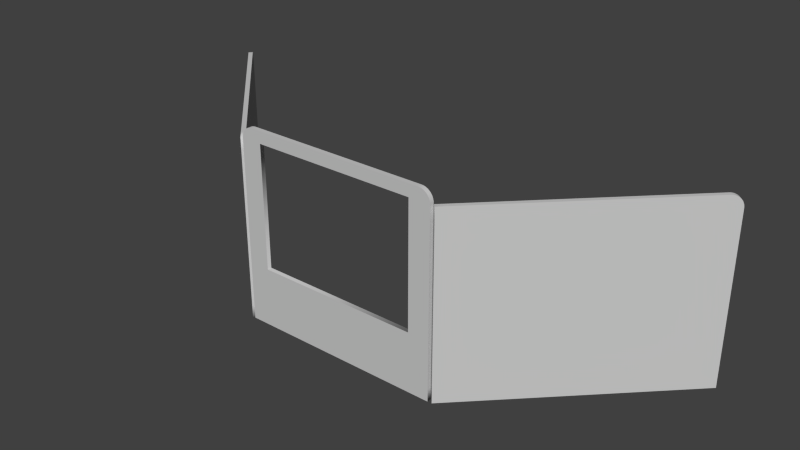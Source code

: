 # Source: Churchill_objects.blend  (saved by Blender 2.63.0; exported with 4.5.12 LTS)
import bpy
from mathutils import Matrix  # noqa: F401  (used for matrix-valued properties, if any)

bpy.ops.wm.read_factory_settings(use_empty=True)
scene = bpy.context.scene
scene.name = 'Scene'

# ---- collections
col_collection_1 = bpy.data.collections.new('Collection 1'); scene.collection.children.link(col_collection_1)

# ---- materials (node trees are filled in below, after node groups)
mat_svgmat_001 = bpy.data.materials.new('SVGMat.001')
mat_svgmat_001.alpha_threshold = 0.0
mat_svgmat_001.use_transparent_shadow = False
mat_svgmat_001.diffuse_color = (0.6, 0.6, 0.6, 1.0)
mat_svgmat_001.roughness = 0.5
mat_svgmat_001.line_color = (0.0, 0.0, 0.0, 1.0)
mat_svgmat_002 = bpy.data.materials.new('SVGMat.002')
mat_svgmat_002.alpha_threshold = 0.0
mat_svgmat_002.use_transparent_shadow = False
mat_svgmat_002.diffuse_color = (0.6, 0.6, 0.6, 1.0)
mat_svgmat_002.roughness = 0.5
mat_svgmat_002.line_color = (0.0, 0.0, 0.0, 1.0)

# ---- material node trees

# ---- world
world_world = bpy.data.worlds.new('World'); scene.world = world_world
world_world.color = (0.05088, 0.05088, 0.05088)
world_world.use_sun_shadow = False
world_world.sun_shadow_jitter_overblur = 0.0
world_world.cycles.sampling_method = 'MANUAL'
world_world.cycles.sample_map_resolution = 256

# ---- meshes
me_set_side = bpy.data.meshes.new('Set Side')
me_set_side.from_pydata([(-0.8889, 0.8333, 0.02), (-0.7195, 0.8333, 0.02), (-0.5304, 0.8333, 0.02), (-0.3281, 0.8333, 0.02), (-0.1193, 0.8333, 0.02), (0.08944, 0.8333, 0.02), (0.2917, 0.8333, 0.02), (0.4808, 0.8333, 0.02), (0.6502, 0.8333, 0.02), (0.7934, 0.8333, 0.02), (0.9038, 0.8333, 0.02), (0.9749, 0.8333, 0.02), (1.0, 0.8333, 0.02), (1.015, 0.8323, 0.02), (1.03, 0.8294, 0.02), (1.043, 0.8246, 0.02), (1.056, 0.8182, 0.02), (1.068, 0.8102, 0.02), (1.079, 0.8009, 0.02), (1.088, 0.7902, 0.02), (1.096, 0.7784, 0.02), (1.102, 0.7656, 0.02), (1.107, 0.7518, 0.02), (1.11, 0.7373, 0.02), (1.111, 0.7222, 0.02), (1.111, -0.6111, 0.02), (1.111, -0.7222, 0.02), (1.111, -0.8333, 0.02), (1.0, -0.8333, 0.02), (-0.8889, -0.8333, 0.02), (-1.0, -0.8333, 0.02), (-1.111, -0.8333, 0.02), (-1.111, -0.7222, 0.02), (-1.111, -0.6111, 0.02), (-1.111, 0.7222, 0.02), (-1.111, 0.8333, 0.02), (-1.0, 0.8333, 0.02), (-0.8889, 0.8333, -0.02), (-0.7195, 0.8333, -0.02), (-0.5304, 0.8333, -0.02), (-0.3281, 0.8333, -0.02), (-0.1193, 0.8333, -0.02), (0.08944, 0.8333, -0.02), (0.2917, 0.8333, -0.02), (0.4808, 0.8333, -0.02), (0.6502, 0.8333, -0.02), (0.7934, 0.8333, -0.02), (0.9038, 0.8333, -0.02), (0.9749, 0.8333, -0.02), (1.0, 0.8333, -0.02), (1.015, 0.8323, -0.02), (1.03, 0.8294, -0.02), (1.043, 0.8246, -0.02), (1.056, 0.8182, -0.02), (1.068, 0.8102, -0.02), (1.079, 0.8009, -0.02), (1.088, 0.7902, -0.02), (1.096, 0.7784, -0.02), (1.102, 0.7656, -0.02), (1.107, 0.7518, -0.02), (1.11, 0.7373, -0.02), (1.111, 0.7222, -0.02), (1.111, -0.6111, -0.02), (1.111, -0.7222, -0.02), (1.111, -0.8333, -0.02), (1.0, -0.8333, -0.02), (-0.8889, -0.8333, -0.02), (-1.0, -0.8333, -0.02), (-1.111, -0.8333, -0.02), (-1.111, -0.7222, -0.02), (-1.111, -0.6111, -0.02), (-1.111, 0.7222, -0.02), (-1.111, 0.8333, -0.02), (-1.0, 0.8333, -0.02), (-0.8889, 0.8333, -0.02), (-0.8889, 0.8333, 0.02), (-0.7195, 0.8333, -0.02), (-0.7195, 0.8333, 0.02), (-0.5304, 0.8333, -0.02), (-0.5304, 0.8333, 0.02), (-0.3281, 0.8333, -0.02), (-0.3281, 0.8333, 0.02), (-0.1193, 0.8333, -0.02), (-0.1193, 0.8333, 0.02), (0.08944, 0.8333, -0.02), (0.08944, 0.8333, 0.02), (0.2917, 0.8333, -0.02), (0.2917, 0.8333, 0.02), (0.4808, 0.8333, -0.02), (0.4808, 0.8333, 0.02), (0.6502, 0.8333, -0.02), (0.6502, 0.8333, 0.02), (0.7934, 0.8333, -0.02), (0.7934, 0.8333, 0.02), (0.9038, 0.8333, -0.02), (0.9038, 0.8333, 0.02), (0.9749, 0.8333, -0.02), (0.9749, 0.8333, 0.02), (1.0, 0.8333, -0.02), (1.0, 0.8333, 0.02), (1.015, 0.8323, -0.02), (1.015, 0.8323, 0.02), (1.03, 0.8294, -0.02), (1.03, 0.8294, 0.02), (1.043, 0.8246, -0.02), (1.043, 0.8246, 0.02), (1.056, 0.8182, -0.02), (1.056, 0.8182, 0.02), (1.068, 0.8102, -0.02), (1.068, 0.8102, 0.02), (1.079, 0.8009, -0.02), (1.079, 0.8009, 0.02), (1.088, 0.7902, -0.02), (1.088, 0.7902, 0.02), (1.096, 0.7784, -0.02), (1.096, 0.7784, 0.02), (1.102, 0.7656, -0.02), (1.102, 0.7656, 0.02), (1.107, 0.7518, -0.02), (1.107, 0.7518, 0.02), (1.11, 0.7373, -0.02), (1.11, 0.7373, 0.02), (1.111, 0.7222, -0.02), (1.111, 0.7222, 0.02), (1.111, -0.6111, -0.02), (1.111, -0.6111, 0.02), (1.111, -0.7222, -0.02), (1.111, -0.7222, 0.02), (1.111, -0.8333, -0.02), (1.111, -0.8333, 0.02), (1.0, -0.8333, -0.02), (1.0, -0.8333, 0.02), (-0.8889, -0.8333, -0.02), (-0.8889, -0.8333, 0.02), (-1.0, -0.8333, -0.02), (-1.0, -0.8333, 0.02), (-1.111, -0.8333, -0.02), (-1.111, -0.8333, 0.02), (-1.111, -0.7222, -0.02), (-1.111, -0.7222, 0.02), (-1.111, -0.6111, -0.02), (-1.111, -0.6111, 0.02), (-1.111, 0.7222, -0.02), (-1.111, 0.7222, 0.02), (-1.111, 0.8333, -0.02), (-1.111, 0.8333, 0.02), (-1.0, 0.8333, -0.02), (-1.0, 0.8333, 0.02)], [], [(34, 36, 35), (34, 0, 36), (34, 1, 0), (34, 2, 1), (34, 3, 2), (34, 4, 3), (34, 5, 4), (34, 6, 5), (34, 7, 6), (34, 8, 7), (34, 9, 8), (34, 10, 9), (34, 11, 10), (34, 12, 11), (34, 13, 12), (34, 14, 13), (34, 15, 14), (34, 16, 15), (34, 17, 16), (34, 18, 17), (34, 19, 18), (34, 20, 19), (34, 21, 20), (34, 22, 21), (34, 23, 22), (34, 24, 23), (33, 24, 34), (33, 25, 24), (32, 25, 33), (32, 26, 25), (31, 26, 32), (31, 27, 26), (30, 27, 31), (29, 27, 30), (28, 27, 29), (73, 71, 72), (37, 71, 73), (38, 71, 37), (39, 71, 38), (40, 71, 39), (41, 71, 40), (42, 71, 41), (43, 71, 42), (44, 71, 43), (45, 71, 44), (46, 71, 45), (47, 71, 46), (48, 71, 47), (49, 71, 48), (50, 71, 49), (51, 71, 50), (52, 71, 51), (53, 71, 52), (54, 71, 53), (55, 71, 54), (56, 71, 55), (57, 71, 56), (58, 71, 57), (59, 71, 58), (60, 71, 59), (61, 71, 60), (61, 70, 71), (62, 70, 61), (62, 69, 70), (63, 69, 62), (63, 68, 69), (64, 68, 63), (64, 67, 68), (64, 66, 67), (64, 65, 66), (75, 77, 76, 74), (77, 79, 78, 76), (79, 81, 80, 78), (81, 83, 82, 80), (83, 85, 84, 82), (85, 87, 86, 84), (87, 89, 88, 86), (89, 91, 90, 88), (91, 93, 92, 90), (93, 95, 94, 92), (95, 97, 96, 94), (97, 99, 98, 96), (99, 101, 100, 98), (101, 103, 102, 100), (103, 105, 104, 102), (105, 107, 106, 104), (107, 109, 108, 106), (109, 111, 110, 108), (111, 113, 112, 110), (113, 115, 114, 112), (115, 117, 116, 114), (117, 119, 118, 116), (119, 121, 120, 118), (121, 123, 122, 120), (123, 125, 124, 122), (125, 127, 126, 124), (127, 129, 128, 126), (129, 131, 130, 128), (131, 133, 132, 130), (133, 135, 134, 132), (135, 137, 136, 134), (137, 139, 138, 136), (139, 141, 140, 138), (141, 143, 142, 140), (143, 145, 144, 142), (145, 147, 146, 144), (147, 75, 74, 146)])
me_set_side.polygons.foreach_set('use_smooth', [0, 0, 0, 0, 0, 0, 0, 0, 0, 0, 0, 0, 0, 0, 0, 0, 0, 0, 0, 0, 0, 0, 0, 0, 0, 0, 0, 0, 0, 0, 0, 0, 0, 0, 0, 0, 0, 0, 0, 0, 0, 0, 0, 0, 0, 0, 0, 0, 0, 0, 0, 0, 0, 0, 0, 0, 0, 0, 0, 0, 0, 0, 0, 0, 0, 0, 0, 0, 0, 0, 1, 1, 1, 1, 1, 1, 1, 1, 1, 1, 1, 1, 1, 1, 1, 1, 1, 1, 1, 1, 1, 1, 1, 1, 1, 1, 1, 1, 1, 1, 1, 1, 1, 1, 1, 1, 1])
me_set_side.materials.append(mat_svgmat_001)
me_set_side.use_remesh_preserve_volume = False
me_set_side.use_remesh_preserve_attributes = False
me_set_side.use_mirror_vertex_groups = False
me_set_side.update()
me_central_set = bpy.data.meshes.new('Central Set')
me_central_set.from_pydata([(0.8485, 0.8879, 0.02), (0.8629, 0.8849, 0.02), (0.8767, 0.8802, 0.02), (0.8895, 0.8738, 0.02), (0.9013, 0.8658, 0.02), (0.912, 0.8564, 0.02), (0.9214, 0.8458, 0.02), (0.9293, 0.8339, 0.02), (0.9357, 0.8211, 0.02), (0.9405, 0.8074, 0.02), (0.9434, 0.7929, 0.02), (0.9444, 0.7778, 0.02), (0.9444, -0.6667, 0.02), (0.9444, -0.7778, 0.02), (0.9444, -0.8889, 0.02), (0.8333, -0.8889, 0.02), (-0.8333, -0.8889, 0.02), (-0.9444, -0.8889, 0.02), (-0.9444, -0.7778, 0.02), (-0.9444, -0.6667, 0.02), (-0.9444, -0.5371, 0.02), (-0.9444, -0.3925, 0.02), (-0.9444, -0.2378, 0.02), (-0.9444, -0.07819, 0.02), (-0.9444, 0.08147, 0.02), (-0.9444, 0.2361, 0.02), (-0.9444, 0.3807, 0.02), (-0.9444, 0.5103, 0.02), (-0.9444, 0.6198, 0.02), (-0.9444, 0.7042, 0.02), (-0.9444, 0.7586, 0.02), (-0.9444, 0.7778, 0.02), (-0.9434, 0.7929, 0.02), (-0.9405, 0.8074, 0.02), (-0.9357, 0.8211, 0.02), (-0.9293, 0.8339, 0.02), (-0.9214, 0.8458, 0.02), (-0.912, 0.8564, 0.02), (-0.9013, 0.8658, 0.02), (-0.8895, 0.8738, 0.02), (-0.8767, 0.8802, 0.02), (-0.8629, 0.8849, 0.02), (-0.8485, 0.8879, 0.02), (-0.8333, 0.8889, 0.02), (-0.8005, 0.8889, 0.02), (-0.7099, 0.8889, 0.02), (-0.5729, 0.8889, 0.02), (-0.4012, 0.8889, 0.02), (-0.2064, 0.8889, 0.02), (2.384e-07, 0.8889, 0.02), (0.2064, 0.8889, 0.02), (0.4012, 0.8889, 0.02), (0.5729, 0.8889, 0.02), (0.7099, 0.8889, 0.02), (0.8005, 0.8889, 0.02), (0.8333, 0.8889, 0.02), (0.75, -0.3462, 0.02), (0.75, 0.7788, 0.02), (-0.75, 0.7788, 0.02), (-0.75, -0.3462, 0.02), (0.8485, 0.8879, -0.02), (0.8629, 0.8849, -0.02), (0.8767, 0.8802, -0.02), (0.8895, 0.8738, -0.02), (0.9013, 0.8658, -0.02), (0.912, 0.8564, -0.02), (0.9214, 0.8458, -0.02), (0.9293, 0.8339, -0.02), (0.9357, 0.8211, -0.02), (0.9405, 0.8074, -0.02), (0.9434, 0.7929, -0.02), (0.9444, 0.7778, -0.02), (0.9444, -0.6667, -0.02), (0.9444, -0.7778, -0.02), (0.9444, -0.8889, -0.02), (0.8333, -0.8889, -0.02), (-0.8333, -0.8889, -0.02), (-0.9444, -0.8889, -0.02), (-0.9444, -0.7778, -0.02), (-0.9444, -0.6667, -0.02), (-0.9444, -0.5371, -0.02), (-0.9444, -0.3925, -0.02), (-0.9444, -0.2378, -0.02), (-0.9444, -0.07819, -0.02), (-0.9444, 0.08147, -0.02), (-0.9444, 0.2361, -0.02), (-0.9444, 0.3807, -0.02), (-0.9444, 0.5103, -0.02), (-0.9444, 0.6198, -0.02), (-0.9444, 0.7042, -0.02), (-0.9444, 0.7586, -0.02), (-0.9444, 0.7778, -0.02), (-0.9434, 0.7929, -0.02), (-0.9405, 0.8074, -0.02), (-0.9357, 0.8211, -0.02), (-0.9293, 0.8339, -0.02), (-0.9214, 0.8458, -0.02), (-0.912, 0.8564, -0.02), (-0.9013, 0.8658, -0.02), (-0.8895, 0.8738, -0.02), (-0.8767, 0.8802, -0.02), (-0.8629, 0.8849, -0.02), (-0.8485, 0.8879, -0.02), (-0.8333, 0.8889, -0.02), (-0.8005, 0.8889, -0.02), (-0.7099, 0.8889, -0.02), (-0.5729, 0.8889, -0.02), (-0.4012, 0.8889, -0.02), (-0.2064, 0.8889, -0.02), (2.384e-07, 0.8889, -0.02), (0.2064, 0.8889, -0.02), (0.4012, 0.8889, -0.02), (0.5729, 0.8889, -0.02), (0.7099, 0.8889, -0.02), (0.8005, 0.8889, -0.02), (0.8333, 0.8889, -0.02), (0.75, -0.3462, -0.02), (0.75, 0.7788, -0.02), (-0.75, 0.7788, -0.02), (-0.75, -0.3462, -0.02), (0.8485, 0.8879, -0.02), (0.8485, 0.8879, 0.02), (0.8629, 0.8849, -0.02), (0.8629, 0.8849, 0.02), (0.8767, 0.8802, -0.02), (0.8767, 0.8802, 0.02), (0.8895, 0.8738, -0.02), (0.8895, 0.8738, 0.02), (0.9013, 0.8658, -0.02), (0.9013, 0.8658, 0.02), (0.912, 0.8564, -0.02), (0.912, 0.8564, 0.02), (0.9214, 0.8458, -0.02), (0.9214, 0.8458, 0.02), (0.9293, 0.8339, -0.02), (0.9293, 0.8339, 0.02), (0.9357, 0.8211, -0.02), (0.9357, 0.8211, 0.02), (0.9405, 0.8074, -0.02), (0.9405, 0.8074, 0.02), (0.9434, 0.7929, -0.02), (0.9434, 0.7929, 0.02), (0.9444, 0.7778, -0.02), (0.9444, 0.7778, 0.02), (0.9444, -0.6667, -0.02), (0.9444, -0.6667, 0.02), (0.9444, -0.7778, -0.02), (0.9444, -0.7778, 0.02), (0.9444, -0.8889, -0.02), (0.9444, -0.8889, 0.02), (0.8333, -0.8889, -0.02), (0.8333, -0.8889, 0.02), (-0.8333, -0.8889, -0.02), (-0.8333, -0.8889, 0.02), (-0.9444, -0.8889, -0.02), (-0.9444, -0.8889, 0.02), (-0.9444, -0.7778, -0.02), (-0.9444, -0.7778, 0.02), (-0.9444, -0.6667, -0.02), (-0.9444, -0.6667, 0.02), (-0.9444, -0.5371, -0.02), (-0.9444, -0.5371, 0.02), (-0.9444, -0.3925, -0.02), (-0.9444, -0.3925, 0.02), (-0.9444, -0.2378, -0.02), (-0.9444, -0.2378, 0.02), (-0.9444, -0.07819, -0.02), (-0.9444, -0.07819, 0.02), (-0.9444, 0.08147, -0.02), (-0.9444, 0.08147, 0.02), (-0.9444, 0.2361, -0.02), (-0.9444, 0.2361, 0.02), (-0.9444, 0.3807, -0.02), (-0.9444, 0.3807, 0.02), (-0.9444, 0.5103, -0.02), (-0.9444, 0.5103, 0.02), (-0.9444, 0.6198, -0.02), (-0.9444, 0.6198, 0.02), (-0.9444, 0.7042, -0.02), (-0.9444, 0.7042, 0.02), (-0.9444, 0.7586, -0.02), (-0.9444, 0.7586, 0.02), (-0.9444, 0.7778, -0.02), (-0.9444, 0.7778, 0.02), (-0.9434, 0.7929, -0.02), (-0.9434, 0.7929, 0.02), (-0.9405, 0.8074, -0.02), (-0.9405, 0.8074, 0.02), (-0.9357, 0.8211, -0.02), (-0.9357, 0.8211, 0.02), (-0.9293, 0.8339, -0.02), (-0.9293, 0.8339, 0.02), (-0.9214, 0.8458, -0.02), (-0.9214, 0.8458, 0.02), (-0.912, 0.8564, -0.02), (-0.912, 0.8564, 0.02), (-0.9013, 0.8658, -0.02), (-0.9013, 0.8658, 0.02), (-0.8895, 0.8738, -0.02), (-0.8895, 0.8738, 0.02), (-0.8767, 0.8802, -0.02), (-0.8767, 0.8802, 0.02), (-0.8629, 0.8849, -0.02), (-0.8629, 0.8849, 0.02), (-0.8485, 0.8879, -0.02), (-0.8485, 0.8879, 0.02), (-0.8333, 0.8889, -0.02), (-0.8333, 0.8889, 0.02), (-0.8005, 0.8889, -0.02), (-0.8005, 0.8889, 0.02), (-0.7099, 0.8889, -0.02), (-0.7099, 0.8889, 0.02), (-0.5729, 0.8889, -0.02), (-0.5729, 0.8889, 0.02), (-0.4012, 0.8889, -0.02), (-0.4012, 0.8889, 0.02), (-0.2064, 0.8889, -0.02), (-0.2064, 0.8889, 0.02), (2.384e-07, 0.8889, -0.02), (2.384e-07, 0.8889, 0.02), (0.2064, 0.8889, -0.02), (0.2064, 0.8889, 0.02), (0.4012, 0.8889, -0.02), (0.4012, 0.8889, 0.02), (0.5729, 0.8889, -0.02), (0.5729, 0.8889, 0.02), (0.7099, 0.8889, -0.02), (0.7099, 0.8889, 0.02), (0.8005, 0.8889, -0.02), (0.8005, 0.8889, 0.02), (0.8333, 0.8889, -0.02), (0.8333, 0.8889, 0.02), (0.75, -0.3462, -0.02), (0.75, -0.3462, 0.02), (0.75, 0.7788, -0.02), (0.75, 0.7788, 0.02), (-0.75, 0.7788, -0.02), (-0.75, 0.7788, 0.02), (-0.75, -0.3462, -0.02), (-0.75, -0.3462, 0.02)], [], [(42, 44, 43), (42, 45, 44), (42, 46, 45), (42, 47, 46), (42, 48, 47), (42, 49, 48), (42, 50, 49), (42, 51, 50), (42, 52, 51), (42, 53, 52), (42, 54, 53), (42, 55, 54), (42, 0, 55), (41, 0, 42), (41, 1, 0), (40, 1, 41), (40, 2, 1), (39, 2, 40), (39, 3, 2), (38, 3, 39), (38, 4, 3), (37, 4, 38), (37, 5, 4), (36, 5, 37), (36, 6, 5), (35, 6, 36), (35, 7, 6), (34, 7, 35), (34, 8, 7), (33, 8, 34), (33, 9, 8), (32, 9, 33), (32, 10, 9), (31, 10, 32), (31, 58, 10), (58, 57, 10), (57, 11, 10), (31, 59, 58), (56, 11, 57), (30, 59, 31), (56, 12, 11), (29, 59, 30), (28, 59, 29), (27, 59, 28), (26, 59, 27), (25, 59, 26), (24, 59, 25), (23, 59, 24), (22, 59, 23), (21, 59, 22), (21, 56, 59), (21, 12, 56), (20, 12, 21), (19, 12, 20), (18, 12, 19), (18, 13, 12), (17, 13, 18), (17, 14, 13), (16, 14, 17), (15, 14, 16), (104, 102, 103), (105, 102, 104), (106, 102, 105), (107, 102, 106), (108, 102, 107), (109, 102, 108), (110, 102, 109), (111, 102, 110), (112, 102, 111), (113, 102, 112), (114, 102, 113), (115, 102, 114), (60, 102, 115), (60, 101, 102), (61, 101, 60), (61, 100, 101), (62, 100, 61), (62, 99, 100), (63, 99, 62), (63, 98, 99), (64, 98, 63), (64, 97, 98), (65, 97, 64), (65, 96, 97), (66, 96, 65), (66, 95, 96), (67, 95, 66), (67, 94, 95), (68, 94, 67), (68, 93, 94), (69, 93, 68), (69, 92, 93), (70, 92, 69), (70, 91, 92), (118, 91, 70), (117, 118, 70), (71, 117, 70), (119, 91, 118), (71, 116, 117), (119, 90, 91), (72, 116, 71), (119, 89, 90), (119, 88, 89), (119, 87, 88), (119, 86, 87), (119, 85, 86), (119, 84, 85), (119, 83, 84), (119, 82, 83), (119, 81, 82), (116, 81, 119), (72, 81, 116), (72, 80, 81), (72, 79, 80), (72, 78, 79), (73, 78, 72), (73, 77, 78), (74, 77, 73), (74, 76, 77), (74, 75, 76), (121, 123, 122, 120), (123, 125, 124, 122), (125, 127, 126, 124), (127, 129, 128, 126), (129, 131, 130, 128), (131, 133, 132, 130), (133, 135, 134, 132), (135, 137, 136, 134), (137, 139, 138, 136), (139, 141, 140, 138), (141, 143, 142, 140), (143, 145, 144, 142), (145, 147, 146, 144), (147, 149, 148, 146), (149, 151, 150, 148), (151, 153, 152, 150), (153, 155, 154, 152), (155, 157, 156, 154), (157, 159, 158, 156), (159, 161, 160, 158), (161, 163, 162, 160), (163, 165, 164, 162), (165, 167, 166, 164), (167, 169, 168, 166), (169, 171, 170, 168), (171, 173, 172, 170), (173, 175, 174, 172), (175, 177, 176, 174), (177, 179, 178, 176), (179, 181, 180, 178), (181, 183, 182, 180), (183, 185, 184, 182), (185, 187, 186, 184), (187, 189, 188, 186), (189, 191, 190, 188), (191, 193, 192, 190), (193, 195, 194, 192), (195, 197, 196, 194), (197, 199, 198, 196), (199, 201, 200, 198), (201, 203, 202, 200), (203, 205, 204, 202), (205, 207, 206, 204), (207, 209, 208, 206), (209, 211, 210, 208), (211, 213, 212, 210), (213, 215, 214, 212), (215, 217, 216, 214), (217, 219, 218, 216), (219, 221, 220, 218), (221, 223, 222, 220), (223, 225, 224, 222), (225, 227, 226, 224), (227, 229, 228, 226), (229, 231, 230, 228), (231, 121, 120, 230), (233, 235, 234, 232), (235, 237, 236, 234), (237, 239, 238, 236), (239, 233, 232, 238)])
me_central_set.polygons.foreach_set('use_smooth', [0, 0, 0, 0, 0, 0, 0, 0, 0, 0, 0, 0, 0, 0, 0, 0, 0, 0, 0, 0, 0, 0, 0, 0, 0, 0, 0, 0, 0, 0, 0, 0, 0, 0, 0, 0, 0, 0, 0, 0, 0, 0, 0, 0, 0, 0, 0, 0, 0, 0, 0, 0, 0, 0, 0, 0, 0, 0, 0, 0, 0, 0, 0, 0, 0, 0, 0, 0, 0, 0, 0, 0, 0, 0, 0, 0, 0, 0, 0, 0, 0, 0, 0, 0, 0, 0, 0, 0, 0, 0, 0, 0, 0, 0, 0, 0, 0, 0, 0, 0, 0, 0, 0, 0, 0, 0, 0, 0, 0, 0, 0, 0, 0, 0, 0, 0, 0, 0, 0, 0, 1, 1, 1, 1, 1, 1, 1, 1, 1, 1, 1, 1, 1, 1, 1, 1, 1, 1, 1, 1, 1, 1, 1, 1, 1, 1, 1, 1, 1, 1, 1, 1, 1, 1, 1, 1, 1, 1, 1, 1, 1, 1, 1, 1, 1, 1, 1, 1, 1, 1, 1, 1, 1, 1, 1, 1, 1, 1, 1, 1])
me_central_set.materials.append(mat_svgmat_002)
me_central_set.use_remesh_preserve_volume = False
me_central_set.use_remesh_preserve_attributes = False
me_central_set.use_mirror_vertex_groups = False
me_central_set.update()

# ---- objects
ob_curve_002 = bpy.data.objects.new('Curve.002', me_set_side)
ob_curve_001 = bpy.data.objects.new('Curve.001', me_central_set)
ob_curve = bpy.data.objects.new('Curve', me_set_side)

# ---- transforms, parenting, visibility, modifiers, constraints
ob_curve_002.location = (1.945, -1.629, 0.0)
ob_curve_002.rotation_euler = (1.571, 0.0, 2.356)
ob_curve_002.lineart.crease_threshold = 0.0
ob_curve_001.location = (3.69, -2.409, 0.05872)
ob_curve_001.rotation_euler = (1.571, 0.0, 0.0)
ob_curve_001.lineart.crease_threshold = 0.0
ob_curve.location = (5.441, -1.623, 0.0)
ob_curve.rotation_euler = (1.571, 0.0, 0.7854)
ob_curve.lineart.crease_threshold = 0.0

# ---- collection membership
col_collection_1.objects.link(ob_curve_002)
col_collection_1.objects.link(ob_curve_001)
col_collection_1.objects.link(ob_curve)

# ---- scene / render settings (as saved in the file)
scene.frame_start = 1; scene.frame_end = 250; scene.frame_set(6)
scene.render.engine = 'BLENDER_EEVEE_NEXT'
scene.render.image_settings.color_mode = 'RGB'
scene.render.image_settings.compression = 90
scene.render.resolution_percentage = 50
scene.render.dither_intensity = 0.0
scene.render.bake_margin = 2
scene.render.bake_bias = 0.0
scene.cycles.use_denoising = False
scene.cycles.samples = 10
scene.cycles.sampling_pattern = 'TABULATED_SOBOL'
scene.cycles.light_sampling_threshold = 0.0
scene.cycles.use_adaptive_sampling = False
scene.cycles.use_light_tree = False
scene.cycles.blur_glossy = 0.0
scene.cycles.volume_bounces = 1
scene.cycles.pixel_filter_type = 'GAUSSIAN'
scene.cycles.sample_clamp_indirect = 0.0
scene.view_settings.view_transform = 'Standard'
bpy.context.view_layer.update()

# ---- added for rendering (the .blend has no active camera and no usable light): camera, sun
cam_auto = bpy.data.cameras.new('AutoCamera')
cam_auto.lens = 50.0
cam_auto.sensor_width = 36.0
cam_auto.clip_end = 1000.0
ob_auto_camera = bpy.data.objects.new('AutoCamera', cam_auto)
scene.collection.objects.link(ob_auto_camera)
ob_auto_camera.location = (8.90372, -7.87916, 4.22579)
ob_auto_camera.rotation_euler = (1.09748, -7.21219e-08, 0.694738)
scene.camera = ob_auto_camera
light_auto_sun = bpy.data.lights.new('AutoSun', 'SUN')
light_auto_sun.energy = 3.0
light_auto_sun.angle = 0.0523599
ob_auto_sun = bpy.data.objects.new('AutoSun', light_auto_sun)
scene.collection.objects.link(ob_auto_sun)
ob_auto_sun.rotation_euler = (0.872665, 0.174533, 0.523599)
bpy.context.view_layer.update()
